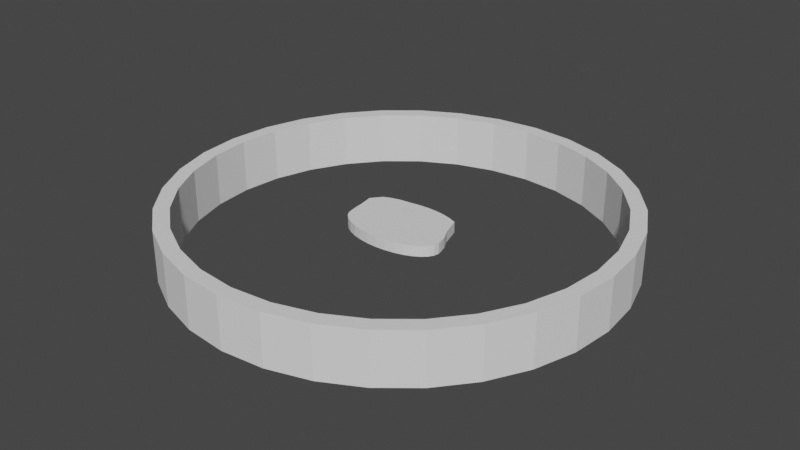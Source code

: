 # Source: hitbox.blend  (saved by Blender 2.90.8; exported with 4.5.12 LTS)
import bpy
from mathutils import Matrix  # noqa: F401  (used for matrix-valued properties, if any)

bpy.ops.wm.read_factory_settings(use_empty=True)
scene = bpy.context.scene
scene.name = 'Scene'

# ---- collections
col_collection = bpy.data.collections.new('Collection'); scene.collection.children.link(col_collection)

# ---- world
world_world = bpy.data.worlds.new('World'); scene.world = world_world
world_world.use_nodes = True; world_world.node_tree.nodes.clear()
_N = world_world.node_tree.nodes; _L = world_world.node_tree.links
n0 = _N.new('ShaderNodeOutputWorld'); n0.name = 'World Output'; n0.location = (300, 300)
n1 = _N.new('ShaderNodeBackground'); n1.name = 'Background'; n1.location = (10, 300)
n1.inputs[0].default_value = (0.05088, 0.05088, 0.05088, 1.0)
_L.new(n1.outputs[0], n0.inputs[0])
n0.is_active_output = True
world_world.color = (0.05088, 0.05088, 0.05088)
world_world.use_sun_shadow = False
world_world.sun_shadow_jitter_overblur = 0.0

# ---- meshes
me_cylinder = bpy.data.meshes.new('Cylinder')
me_cylinder.from_pydata([(0.01578, 1.906, -1.0), (0.01578, 1.906, 1.0), (0.2109, 1.886, -1.0), (0.2109, 1.886, 1.0), (0.3985, 1.83, -1.0), (0.3985, 1.83, 1.0), (0.5713, 1.737, -1.0), (0.5713, 1.737, 1.0), (0.7229, 1.613, -1.0), (0.7229, 1.613, 1.0), (0.8433, 0.8548, -1.0), (0.8433, 0.8548, 1.0), (0.9436, 0.4614, -1.0), (0.9436, 0.4614, 1.0), (0.9808, 0.1951, -1.0), (0.9808, 0.1951, 1.0), (1.0, 7.55e-08, -1.0), (1.0, 7.55e-08, 1.0), (0.9808, -0.1951, -1.0), (0.9808, -0.1951, 1.0), (0.9239, -0.3827, -1.0), (0.9239, -0.3827, 1.0), (0.8315, -0.5556, -1.0), (0.8315, -0.5556, 1.0), (0.7071, -0.7071, -1.0), (0.7071, -0.7071, 1.0), (0.5556, -0.8315, -1.0), (0.5556, -0.8315, 1.0), (0.3827, -0.9239, -1.0), (0.3827, -0.9239, 1.0), (0.1951, -0.9808, -1.0), (0.1951, -0.9808, 1.0), (-3.258e-07, -1.0, -1.0), (-3.258e-07, -1.0, 1.0), (-0.1951, -0.9808, -1.0), (-0.1951, -0.9808, 1.0), (-0.3827, -0.9239, -1.0), (-0.3827, -0.9239, 1.0), (-0.5556, -0.8315, -1.0), (-0.5556, -0.8315, 1.0), (-0.7071, -0.7071, -1.0), (-0.7071, -0.7071, 1.0), (-0.8315, -0.5556, -1.0), (-0.8315, -0.5556, 1.0), (-0.9239, -0.3827, -1.0), (-0.9239, -0.3827, 1.0), (-0.9808, -0.1951, -1.0), (-0.9808, -0.1951, 1.0), (-1.0, 9.656e-07, -1.0), (-1.0, 9.656e-07, 1.0), (-1.024, 0.2896, -1.0), (-1.024, 0.2896, 1.0), (-1.038, 0.6347, -1.0), (-1.038, 0.6347, 1.0), (-0.8315, 0.5556, -1.0), (-0.8315, 0.5556, 1.0), (-0.7071, 0.7071, -1.0), (-0.7071, 0.7071, 1.0), (-0.5556, 0.8315, -1.0), (-0.5556, 0.8315, 1.0), (-0.3669, 1.83, -1.0), (-0.3669, 1.83, 1.0), (-0.1793, 1.886, -1.0), (-0.1793, 1.886, 1.0), (-1.084, 1.156, -1.0), (-1.084, 1.156, 1.0), (-0.9958, 1.376, -1.0), (-0.9958, 1.376, 1.0), (-0.9227, 1.567, -1.0), (-0.9227, 1.567, 1.0), (-0.7712, 1.691, -1.0), (-0.7712, 1.691, 1.0), (-0.5983, 1.783, -1.0), (-0.5983, 1.783, 1.0)], [], [(0, 1, 3, 2), (2, 3, 5, 4), (4, 5, 7, 6), (6, 7, 9, 8), (8, 9, 11, 10), (10, 11, 13, 12), (12, 13, 15, 14), (14, 15, 17, 16), (16, 17, 19, 18), (18, 19, 21, 20), (20, 21, 23, 22), (22, 23, 25, 24), (24, 25, 27, 26), (26, 27, 29, 28), (28, 29, 31, 30), (30, 31, 33, 32), (32, 33, 35, 34), (34, 35, 37, 36), (36, 37, 39, 38), (38, 39, 41, 40), (40, 41, 43, 42), (42, 43, 45, 44), (44, 45, 47, 46), (46, 47, 49, 48), (48, 49, 51, 50), (50, 51, 53, 52), (56, 54, 66, 68), (58, 56, 68, 70), (52, 53, 65, 64), (60, 58, 70, 72), (3, 1, 63, 61, 59, 57, 55, 53, 51, 49, 47, 45, 43, 41, 39, 37, 35, 33, 31, 29, 27, 25, 23, 21, 19, 17, 15, 13, 11, 9, 7, 5), (60, 61, 63, 62), (62, 63, 1, 0), (0, 2, 4, 6, 8, 10, 12, 14, 16, 18, 20, 22, 24, 26, 28, 30, 32, 34, 36, 38, 40, 42, 44, 46, 48, 50, 52, 54, 56, 58, 60, 62), (64, 65, 67, 66), (66, 67, 69, 68), (68, 69, 71, 70), (70, 71, 73, 72), (59, 61, 73, 71), (54, 52, 64, 66), (57, 59, 71, 69), (55, 57, 69, 67), (61, 60, 72, 73), (53, 55, 67, 65)])
_uv = me_cylinder.uv_layers.new(name='UVMap')
_uv.uv.foreach_set('vector', [1.0, 0.5, 1.0, 1.0, 0.9688, 1.0, 0.9688, 0.5, 0.9688, 0.5, 0.9688, 1.0, 0.9375, 1.0, 0.9375, 0.5, 0.9375, 0.5, 0.9375, 1.0, 0.9062, 1.0, 0.9062, 0.5, 0.9062, 0.5, 0.9062, 1.0, 0.875, 1.0, 0.875, 0.5, 0.875, 0.5, 0.875, 1.0, 0.8438, 1.0, 0.8438, 0.5, 0.8438, 0.5, 0.8438, 1.0, 0.8125, 1.0, 0.8125, 0.5, 0.8125, 0.5, 0.8125, 1.0, 0.7812, 1.0, 0.7812, 0.5, 0.7812, 0.5, 0.7812, 1.0, 0.75, 1.0, 0.75, 0.5, 0.75, 0.5, 0.75, 1.0, 0.7188, 1.0, 0.7188, 0.5, 0.7188, 0.5, 0.7188, 1.0, 0.6875, 1.0, 0.6875, 0.5, 0.6875, 0.5, 0.6875, 1.0, 0.6562, 1.0, 0.6562, 0.5, 0.6562, 0.5, 0.6562, 1.0, 0.625, 1.0, 0.625, 0.5, 0.625, 0.5, 0.625, 1.0, 0.5938, 1.0, 0.5938, 0.5, 0.5938, 0.5, 0.5938, 1.0, 0.5625, 1.0, 0.5625, 0.5, 0.5625, 0.5, 0.5625, 1.0, 0.5312, 1.0, 0.5312, 0.5, 0.5312, 0.5, 0.5312, 1.0, 0.5, 1.0, 0.5, 0.5, 0.5, 0.5, 0.5, 1.0, 0.4688, 1.0, 0.4688, 0.5, 0.4688, 0.5, 0.4688, 1.0, 0.4375, 1.0, 0.4375, 0.5, 0.4375, 0.5, 0.4375, 1.0, 0.4062, 1.0, 0.4062, 0.5, 0.4062, 0.5, 0.4062, 1.0, 0.375, 1.0, 0.375, 0.5, 0.375, 0.5, 0.375, 1.0, 0.3438, 1.0, 0.3438, 0.5, 0.3438, 0.5, 0.3438, 1.0, 0.3125, 1.0, 0.3125, 0.5, 0.3125, 0.5, 0.3125, 1.0, 0.2812, 1.0, 0.2812, 0.5, 0.2812, 0.5, 0.2812, 1.0, 0.25, 1.0, 0.25, 0.5, 0.25, 0.5, 0.25, 1.0, 0.2188, 1.0, 0.2188, 0.5, 0.2188, 0.5, 0.2188, 1.0, 0.1875, 1.0, 0.1875, 0.5, 0.5803, 0.4197, 0.5504, 0.3833, 0.5504, 0.3833, 0.5803, 0.4197, 0.6167, 0.4496, 0.5803, 0.4197, 0.5803, 0.4197, 0.6167, 0.4496, 0.1875, 0.5, 0.1875, 1.0, 0.1875, 1.0, 0.1875, 0.5, 0.6582, 0.4717, 0.6167, 0.4496, 0.6167, 0.4496, 0.6582, 0.4717, 0.2968, 0.4854, 0.25, 0.49, 0.2032, 0.4854, 0.1582, 0.4717, 0.1167, 0.4496, 0.08029, 0.4197, 0.05045, 0.3833, 0.02827, 0.3418, 0.01461, 0.2968, 0.01, 0.25, 0.01461, 0.2032, 0.02827, 0.1582, 0.05045, 0.1167, 0.08029, 0.08029, 0.1167, 0.05045, 0.1582, 0.02827, 0.2032, 0.01461, 0.25, 0.01, 0.2968, 0.01461, 0.3418, 0.02827, 0.3833, 0.05045, 0.4197, 0.08029, 0.4496, 0.1167, 0.4717, 0.1582, 0.4854, 0.2032, 0.49, 0.25, 0.4854, 0.2968, 0.4717, 0.3418, 0.4496, 0.3833, 0.4197, 0.4197, 0.3833, 0.4496, 0.3418, 0.4717, 0.0625, 0.5, 0.0625, 1.0, 0.03125, 1.0, 0.03125, 0.5, 0.03125, 0.5, 0.03125, 1.0, 0.0, 1.0, 0.0, 0.5, 0.75, 0.49, 0.7968, 0.4854, 0.8418, 0.4717, 0.8833, 0.4496, 0.9197, 0.4197, 0.9496, 0.3833, 0.9717, 0.3418, 0.9854, 0.2968, 0.99, 0.25, 0.9854, 0.2032, 0.9717, 0.1582, 0.9496, 0.1167, 0.9197, 0.08029, 0.8833, 0.05045, 0.8418, 0.02827, 0.7968, 0.01461, 0.75, 0.01, 0.7032, 0.01461, 0.6582, 0.02827, 0.6167, 0.05045, 0.5803, 0.08029, 0.5504, 0.1167, 0.5283, 0.1582, 0.5146, 0.2032, 0.51, 0.25, 0.5146, 0.2968, 0.5283, 0.3418, 0.5504, 0.3833, 0.5803, 0.4197, 0.6167, 0.4496, 0.6582, 0.4717, 0.7032, 0.4854, 0.1875, 0.5, 0.1875, 1.0, 0.1562, 1.0, 0.1562, 0.5, 0.1562, 0.5, 0.1562, 1.0, 0.125, 1.0, 0.125, 0.5, 0.125, 0.5, 0.125, 1.0, 0.09375, 1.0, 0.09375, 0.5, 0.09375, 0.5, 0.09375, 1.0, 0.0625, 1.0, 0.0625, 0.5, 0.1167, 0.4496, 0.1582, 0.4717, 0.1582, 0.4717, 0.1167, 0.4496, 0.5504, 0.3833, 0.5283, 0.3418, 0.5283, 0.3418, 0.5504, 0.3833, 0.08029, 0.4197, 0.1167, 0.4496, 0.1167, 0.4496, 0.08029, 0.4197, 0.05045, 0.3833, 0.08029, 0.4197, 0.08029, 0.4197, 0.05045, 0.3833, 0.0625, 1.0, 0.0625, 0.5, 0.0625, 0.5, 0.0625, 1.0, 0.02827, 0.3418, 0.05045, 0.3833, 0.05045, 0.3833, 0.02827, 0.3418])
me_cylinder.use_remesh_fix_poles = True
me_cylinder.use_remesh_preserve_attributes = False
me_cylinder.use_mirror_vertex_groups = False
me_cylinder.update()
me_cylinder_002 = bpy.data.meshes.new('Cylinder.002')
me_cylinder_002.from_pydata([(0.0, 1.0, -1.0), (-2.596e-08, 0.932, 1.0), (0.1951, 0.9808, -1.0), (0.1818, 0.9141, 1.0), (0.3827, 0.9239, -1.0), (0.3567, 0.8611, 1.0), (0.5556, 0.8315, -1.0), (0.5178, 0.7749, 1.0), (0.7071, 0.7071, -1.0), (0.659, 0.659, 1.0), (0.8315, 0.5556, -1.0), (0.7749, 0.5178, 1.0), (0.9239, 0.3827, -1.0), (0.8611, 0.3567, 1.0), (0.9808, 0.1951, -1.0), (0.9141, 0.1818, 1.0), (1.0, 7.55e-08, -1.0), (0.932, 6.506e-08, 1.0), (0.9808, -0.1951, -1.0), (0.9141, -0.1818, 1.0), (0.9239, -0.3827, -1.0), (0.8611, -0.3567, 1.0), (0.8315, -0.5556, -1.0), (0.7749, -0.5178, 1.0), (0.7071, -0.7071, -1.0), (0.659, -0.659, 1.0), (0.5556, -0.8315, -1.0), (0.5178, -0.7749, 1.0), (0.3827, -0.9239, -1.0), (0.3567, -0.8611, 1.0), (0.1951, -0.9808, -1.0), (0.1818, -0.9141, 1.0), (-3.258e-07, -1.0, -1.0), (-3.05e-07, -0.932, 1.0), (-0.1951, -0.9808, -1.0), (-0.1818, -0.9141, 1.0), (-0.3827, -0.9239, -1.0), (-0.3567, -0.8611, 1.0), (-0.5556, -0.8315, -1.0), (-0.5178, -0.7749, 1.0), (-0.7071, -0.7071, -1.0), (-0.659, -0.659, 1.0), (-0.8315, -0.5556, -1.0), (-0.7749, -0.5178, 1.0), (-0.9239, -0.3827, -1.0), (-0.8611, -0.3567, 1.0), (-0.9808, -0.1951, -1.0), (-0.9141, -0.1818, 1.0), (-1.0, 9.656e-07, -1.0), (-0.932, 9.035e-07, 1.0), (-0.9808, 0.1951, -1.0), (-0.9141, 0.1818, 1.0), (-0.9239, 0.3827, -1.0), (-0.8611, 0.3567, 1.0), (-0.8315, 0.5556, -1.0), (-0.7749, 0.5178, 1.0), (-0.7071, 0.7071, -1.0), (-0.659, 0.659, 1.0), (-0.5556, 0.8315, -1.0), (-0.5178, 0.7749, 1.0), (-0.3827, 0.9239, -1.0), (-0.3567, 0.8611, 1.0), (-0.1951, 0.9808, -1.0), (-0.1818, 0.9141, 1.0), (0.1951, 0.9808, 1.0), (0.0, 1.0, 1.0), (0.3827, 0.9239, 1.0), (0.5556, 0.8315, 1.0), (0.7071, 0.7071, 1.0), (0.8315, 0.5556, 1.0), (0.9239, 0.3827, 1.0), (0.9808, 0.1951, 1.0), (1.0, 7.55e-08, 1.0), (0.9808, -0.1951, 1.0), (0.9239, -0.3827, 1.0), (0.8315, -0.5556, 1.0), (0.7071, -0.7071, 1.0), (0.5556, -0.8315, 1.0), (0.3827, -0.9239, 1.0), (0.1951, -0.9808, 1.0), (-3.258e-07, -1.0, 1.0), (-0.1951, -0.9808, 1.0), (-0.3827, -0.9239, 1.0), (-0.5556, -0.8315, 1.0), (-0.7071, -0.7071, 1.0), (-0.8315, -0.5556, 1.0), (-0.9239, -0.3827, 1.0), (-0.9808, -0.1951, 1.0), (-1.0, 9.656e-07, 1.0), (-0.9808, 0.1951, 1.0), (-0.9239, 0.3827, 1.0), (-0.8315, 0.5556, 1.0), (-0.7071, 0.7071, 1.0), (-0.5556, 0.8315, 1.0), (-0.3827, 0.9239, 1.0), (-0.1951, 0.9808, 1.0), (0.1818, 0.9141, -1.071), (-2.317e-08, 0.932, -1.071), (0.3567, 0.8611, -1.071), (0.5178, 0.7749, -1.071), (0.659, 0.659, -1.071), (0.7749, 0.5178, -1.071), (0.8611, 0.3567, -1.071), (0.9141, 0.1818, -1.071), (0.932, 6.506e-08, -1.071), (0.9141, -0.1818, -1.071), (0.8611, -0.3567, -1.071), (0.7749, -0.5178, -1.071), (0.659, -0.659, -1.071), (0.5178, -0.7749, -1.071), (0.3567, -0.8611, -1.071), (0.1818, -0.9141, -1.071), (-3.022e-07, -0.932, -1.071), (-0.1818, -0.9141, -1.071), (-0.3567, -0.8611, -1.071), (-0.5178, -0.7749, -1.071), (-0.659, -0.659, -1.071), (-0.7749, -0.5178, -1.071), (-0.8611, -0.3567, -1.071), (-0.9141, -0.1818, -1.071), (-0.932, 9.035e-07, -1.071), (-0.9141, 0.1818, -1.071), (-0.8611, 0.3567, -1.071), (-0.7749, 0.5178, -1.071), (-0.659, 0.659, -1.071), (-0.5178, 0.7749, -1.071), (-0.3567, 0.8611, -1.071), (-0.1818, 0.9141, -1.071)], [], [(0, 65, 64, 2), (2, 64, 66, 4), (4, 66, 67, 6), (6, 67, 68, 8), (8, 68, 69, 10), (10, 69, 70, 12), (12, 70, 71, 14), (14, 71, 72, 16), (16, 72, 73, 18), (18, 73, 74, 20), (20, 74, 75, 22), (22, 75, 76, 24), (24, 76, 77, 26), (26, 77, 78, 28), (28, 78, 79, 30), (30, 79, 80, 32), (32, 80, 81, 34), (34, 81, 82, 36), (36, 82, 83, 38), (38, 83, 84, 40), (40, 84, 85, 42), (42, 85, 86, 44), (44, 86, 87, 46), (46, 87, 88, 48), (48, 88, 89, 50), (50, 89, 90, 52), (52, 90, 91, 54), (54, 91, 92, 56), (56, 92, 93, 58), (58, 93, 94, 60), (61, 59, 125, 126), (60, 94, 95, 62), (62, 95, 65, 0), (1, 3, 64, 65), (3, 5, 66, 64), (5, 7, 67, 66), (7, 9, 68, 67), (9, 11, 69, 68), (11, 13, 70, 69), (13, 15, 71, 70), (15, 17, 72, 71), (17, 19, 73, 72), (19, 21, 74, 73), (21, 23, 75, 74), (23, 25, 76, 75), (25, 27, 77, 76), (27, 29, 78, 77), (29, 31, 79, 78), (31, 33, 80, 79), (33, 35, 81, 80), (35, 37, 82, 81), (37, 39, 83, 82), (39, 41, 84, 83), (41, 43, 85, 84), (43, 45, 86, 85), (45, 47, 87, 86), (47, 49, 88, 87), (49, 51, 89, 88), (51, 53, 90, 89), (53, 55, 91, 90), (55, 57, 92, 91), (57, 59, 93, 92), (59, 61, 94, 93), (61, 63, 95, 94), (63, 1, 65, 95), (35, 33, 112, 113), (9, 7, 99, 100), (63, 61, 126, 127), (37, 35, 113, 114), (11, 9, 100, 101), (1, 63, 127, 97), (39, 37, 114, 115), (13, 11, 101, 102), (41, 39, 115, 116), (15, 13, 102, 103), (43, 41, 116, 117), (17, 15, 103, 104), (45, 43, 117, 118), (19, 17, 104, 105), (47, 45, 118, 119), (21, 19, 105, 106), (49, 47, 119, 120), (23, 21, 106, 107), (51, 49, 120, 121), (25, 23, 107, 108), (53, 51, 121, 122), (27, 25, 108, 109), (55, 53, 122, 123), (29, 27, 109, 110), (3, 1, 97, 96), (57, 55, 123, 124), (31, 29, 110, 111), (5, 3, 96, 98), (59, 57, 124, 125), (33, 31, 111, 112), (7, 5, 98, 99), (10, 12, 102, 101), (8, 10, 101, 100), (6, 8, 100, 99), (4, 6, 99, 98), (2, 4, 98, 96), (0, 2, 96, 97), (62, 0, 97, 127), (60, 62, 127, 126), (58, 60, 126, 125), (56, 58, 125, 124), (54, 56, 124, 123), (52, 54, 123, 122), (50, 52, 122, 121), (48, 50, 121, 120), (46, 48, 120, 119), (44, 46, 119, 118), (42, 44, 118, 117), (40, 42, 117, 116), (38, 40, 116, 115), (36, 38, 115, 114), (34, 36, 114, 113), (32, 34, 113, 112), (30, 32, 112, 111), (28, 30, 111, 110), (26, 28, 110, 109), (24, 26, 109, 108), (22, 24, 108, 107), (20, 22, 107, 106), (18, 20, 106, 105), (16, 18, 105, 104), (14, 16, 104, 103), (12, 14, 103, 102)])
_uv = me_cylinder_002.uv_layers.new(name='UVMap')
_uv.uv.foreach_set('vector', [1.0, 0.5, 1.0, 1.0, 0.9688, 1.0, 0.9688, 0.5, 0.9688, 0.5, 0.9688, 1.0, 0.9375, 1.0, 0.9375, 0.5, 0.9375, 0.5, 0.9375, 1.0, 0.9062, 1.0, 0.9062, 0.5, 0.9062, 0.5, 0.9062, 1.0, 0.875, 1.0, 0.875, 0.5, 0.875, 0.5, 0.875, 1.0, 0.8438, 1.0, 0.8438, 0.5, 0.8438, 0.5, 0.8438, 1.0, 0.8125, 1.0, 0.8125, 0.5, 0.8125, 0.5, 0.8125, 1.0, 0.7812, 1.0, 0.7812, 0.5, 0.7812, 0.5, 0.7812, 1.0, 0.75, 1.0, 0.75, 0.5, 0.75, 0.5, 0.75, 1.0, 0.7188, 1.0, 0.7188, 0.5, 0.7188, 0.5, 0.7188, 1.0, 0.6875, 1.0, 0.6875, 0.5, 0.6875, 0.5, 0.6875, 1.0, 0.6562, 1.0, 0.6562, 0.5, 0.6562, 0.5, 0.6562, 1.0, 0.625, 1.0, 0.625, 0.5, 0.625, 0.5, 0.625, 1.0, 0.5938, 1.0, 0.5938, 0.5, 0.5938, 0.5, 0.5938, 1.0, 0.5625, 1.0, 0.5625, 0.5, 0.5625, 0.5, 0.5625, 1.0, 0.5312, 1.0, 0.5312, 0.5, 0.5312, 0.5, 0.5312, 1.0, 0.5, 1.0, 0.5, 0.5, 0.5, 0.5, 0.5, 1.0, 0.4688, 1.0, 0.4688, 0.5, 0.4688, 0.5, 0.4688, 1.0, 0.4375, 1.0, 0.4375, 0.5, 0.4375, 0.5, 0.4375, 1.0, 0.4062, 1.0, 0.4062, 0.5, 0.4062, 0.5, 0.4062, 1.0, 0.375, 1.0, 0.375, 0.5, 0.375, 0.5, 0.375, 1.0, 0.3438, 1.0, 0.3438, 0.5, 0.3438, 0.5, 0.3438, 1.0, 0.3125, 1.0, 0.3125, 0.5, 0.3125, 0.5, 0.3125, 1.0, 0.2812, 1.0, 0.2812, 0.5, 0.2812, 0.5, 0.2812, 1.0, 0.25, 1.0, 0.25, 0.5, 0.25, 0.5, 0.25, 1.0, 0.2188, 1.0, 0.2188, 0.5, 0.2188, 0.5, 0.2188, 1.0, 0.1875, 1.0, 0.1875, 0.5, 0.1875, 0.5, 0.1875, 1.0, 0.1562, 1.0, 0.1562, 0.5, 0.1562, 0.5, 0.1562, 1.0, 0.125, 1.0, 0.125, 0.5, 0.125, 0.5, 0.125, 1.0, 0.09375, 1.0, 0.09375, 0.5, 0.09375, 0.5, 0.09375, 1.0, 0.0625, 1.0, 0.0625, 0.5, 0.1644, 0.4567, 0.1257, 0.436, 0.1257, 0.436, 0.1644, 0.4567, 0.0625, 0.5, 0.0625, 1.0, 0.03125, 1.0, 0.03125, 0.5, 0.03125, 0.5, 0.03125, 1.0, 0.0, 1.0, 0.0, 0.5, 0.25, 0.4737, 0.2936, 0.4694, 0.2968, 0.4854, 0.25, 0.49, 0.2936, 0.4694, 0.3356, 0.4567, 0.3418, 0.4717, 0.2968, 0.4854, 0.3356, 0.4567, 0.3743, 0.436, 0.3833, 0.4496, 0.3418, 0.4717, 0.3743, 0.436, 0.4082, 0.4082, 0.4197, 0.4197, 0.3833, 0.4496, 0.4082, 0.4082, 0.436, 0.3743, 0.4496, 0.3833, 0.4197, 0.4197, 0.436, 0.3743, 0.4567, 0.3356, 0.4717, 0.3418, 0.4496, 0.3833, 0.4567, 0.3356, 0.4694, 0.2936, 0.4854, 0.2968, 0.4717, 0.3418, 0.4694, 0.2936, 0.4737, 0.25, 0.49, 0.25, 0.4854, 0.2968, 0.4737, 0.25, 0.4694, 0.2064, 0.4854, 0.2032, 0.49, 0.25, 0.4694, 0.2064, 0.4567, 0.1644, 0.4717, 0.1582, 0.4854, 0.2032, 0.4567, 0.1644, 0.436, 0.1257, 0.4496, 0.1167, 0.4717, 0.1582, 0.436, 0.1257, 0.4082, 0.09183, 0.4197, 0.08029, 0.4496, 0.1167, 0.4082, 0.09183, 0.3743, 0.06401, 0.3833, 0.05045, 0.4197, 0.08029, 0.3743, 0.06401, 0.3356, 0.04334, 0.3418, 0.02827, 0.3833, 0.05045, 0.3356, 0.04334, 0.2936, 0.03061, 0.2968, 0.01461, 0.3418, 0.02827, 0.2936, 0.03061, 0.25, 0.02632, 0.25, 0.01, 0.2968, 0.01461, 0.25, 0.02632, 0.2064, 0.03061, 0.2032, 0.01461, 0.25, 0.01, 0.2064, 0.03061, 0.1644, 0.04334, 0.1582, 0.02827, 0.2032, 0.01461, 0.1644, 0.04334, 0.1257, 0.06401, 0.1167, 0.05045, 0.1582, 0.02827, 0.1257, 0.06401, 0.09183, 0.09183, 0.08029, 0.08029, 0.1167, 0.05045, 0.09183, 0.09183, 0.06401, 0.1257, 0.05045, 0.1167, 0.08029, 0.08029, 0.06401, 0.1257, 0.04334, 0.1644, 0.02827, 0.1582, 0.05045, 0.1167, 0.04334, 0.1644, 0.03061, 0.2064, 0.01461, 0.2032, 0.02827, 0.1582, 0.03061, 0.2064, 0.02632, 0.25, 0.01, 0.25, 0.01461, 0.2032, 0.02632, 0.25, 0.03061, 0.2936, 0.01461, 0.2968, 0.01, 0.25, 0.03061, 0.2936, 0.04334, 0.3356, 0.02827, 0.3418, 0.01461, 0.2968, 0.04334, 0.3356, 0.06401, 0.3743, 0.05045, 0.3833, 0.02827, 0.3418, 0.06401, 0.3743, 0.09183, 0.4082, 0.08029, 0.4197, 0.05045, 0.3833, 0.09183, 0.4082, 0.1257, 0.436, 0.1167, 0.4496, 0.08029, 0.4197, 0.1257, 0.436, 0.1644, 0.4567, 0.1582, 0.4717, 0.1167, 0.4496, 0.1644, 0.4567, 0.2064, 0.4694, 0.2032, 0.4854, 0.1582, 0.4717, 0.2064, 0.4694, 0.25, 0.4737, 0.25, 0.49, 0.2032, 0.4854, 0.2064, 0.03061, 0.25, 0.02632, 0.25, 0.02632, 0.2064, 0.03061, 0.4082, 0.4082, 0.3743, 0.436, 0.3743, 0.436, 0.4082, 0.4082, 0.2064, 0.4694, 0.1644, 0.4567, 0.1644, 0.4567, 0.2064, 0.4694, 0.1644, 0.04334, 0.2064, 0.03061, 0.2064, 0.03061, 0.1644, 0.04334, 0.436, 0.3743, 0.4082, 0.4082, 0.4082, 0.4082, 0.436, 0.3743, 0.25, 0.4737, 0.2064, 0.4694, 0.2064, 0.4694, 0.25, 0.4737, 0.1257, 0.06401, 0.1644, 0.04334, 0.1644, 0.04334, 0.1257, 0.06401, 0.4567, 0.3356, 0.436, 0.3743, 0.436, 0.3743, 0.4567, 0.3356, 0.09183, 0.09183, 0.1257, 0.06401, 0.1257, 0.06401, 0.09183, 0.09183, 0.4694, 0.2936, 0.4567, 0.3356, 0.4567, 0.3356, 0.4694, 0.2936, 0.06401, 0.1257, 0.09183, 0.09183, 0.09183, 0.09183, 0.06401, 0.1257, 0.4737, 0.25, 0.4694, 0.2936, 0.4694, 0.2936, 0.4737, 0.25, 0.04334, 0.1644, 0.06401, 0.1257, 0.06401, 0.1257, 0.04334, 0.1644, 0.4694, 0.2064, 0.4737, 0.25, 0.4737, 0.25, 0.4694, 0.2064, 0.03061, 0.2064, 0.04334, 0.1644, 0.04334, 0.1644, 0.03061, 0.2064, 0.4567, 0.1644, 0.4694, 0.2064, 0.4694, 0.2064, 0.4567, 0.1644, 0.02632, 0.25, 0.03061, 0.2064, 0.03061, 0.2064, 0.02632, 0.25, 0.436, 0.1257, 0.4567, 0.1644, 0.4567, 0.1644, 0.436, 0.1257, 0.03061, 0.2936, 0.02632, 0.25, 0.02632, 0.25, 0.03061, 0.2936, 0.4082, 0.09183, 0.436, 0.1257, 0.436, 0.1257, 0.4082, 0.09183, 0.04334, 0.3356, 0.03061, 0.2936, 0.03061, 0.2936, 0.04334, 0.3356, 0.3743, 0.06401, 0.4082, 0.09183, 0.4082, 0.09183, 0.3743, 0.06401, 0.06401, 0.3743, 0.04334, 0.3356, 0.04334, 0.3356, 0.06401, 0.3743, 0.3356, 0.04334, 0.3743, 0.06401, 0.3743, 0.06401, 0.3356, 0.04334, 0.2936, 0.4694, 0.25, 0.4737, 0.25, 0.4737, 0.2936, 0.4694, 0.09183, 0.4082, 0.06401, 0.3743, 0.06401, 0.3743, 0.09183, 0.4082, 0.2936, 0.03061, 0.3356, 0.04334, 0.3356, 0.04334, 0.2936, 0.03061, 0.3356, 0.4567, 0.2936, 0.4694, 0.2936, 0.4694, 0.3356, 0.4567, 0.1257, 0.436, 0.09183, 0.4082, 0.09183, 0.4082, 0.1257, 0.436, 0.25, 0.02632, 0.2936, 0.03061, 0.2936, 0.03061, 0.25, 0.02632, 0.3743, 0.436, 0.3356, 0.4567, 0.3356, 0.4567, 0.3743, 0.436, 0.8438, 0.5, 0.8125, 0.5, 0.4567, 0.3356, 0.436, 0.3743, 0.875, 0.5, 0.8438, 0.5, 0.436, 0.3743, 0.4082, 0.4082, 0.9062, 0.5, 0.875, 0.5, 0.4082, 0.4082, 0.3743, 0.436, 0.9375, 0.5, 0.9062, 0.5, 0.3743, 0.436, 0.3356, 0.4567, 0.9688, 0.5, 0.9375, 0.5, 0.3356, 0.4567, 0.2936, 0.4694, 1.0, 0.5, 0.9688, 0.5, 0.2936, 0.4694, 0.25, 0.4737, 0.03125, 0.5, 1.0, 0.5, 0.25, 0.4737, 0.2064, 0.4694, 0.0625, 0.5, 0.03125, 0.5, 0.2064, 0.4694, 0.1644, 0.4567, 0.09375, 0.5, 0.0625, 0.5, 0.1644, 0.4567, 0.1257, 0.436, 0.125, 0.5, 0.09375, 0.5, 0.1257, 0.436, 0.09183, 0.4082, 0.1562, 0.5, 0.125, 0.5, 0.09183, 0.4082, 0.06401, 0.3743, 0.1875, 0.5, 0.1562, 0.5, 0.06401, 0.3743, 0.04334, 0.3356, 0.2188, 0.5, 0.1875, 0.5, 0.04334, 0.3356, 0.03061, 0.2936, 0.25, 0.5, 0.2188, 0.5, 0.03061, 0.2936, 0.02632, 0.25, 0.2812, 0.5, 0.25, 0.5, 0.02632, 0.25, 0.03061, 0.2064, 0.3125, 0.5, 0.2812, 0.5, 0.03061, 0.2064, 0.04334, 0.1644, 0.3438, 0.5, 0.3125, 0.5, 0.04334, 0.1644, 0.06401, 0.1257, 0.375, 0.5, 0.3438, 0.5, 0.06401, 0.1257, 0.09183, 0.09183, 0.4062, 0.5, 0.375, 0.5, 0.09183, 0.09183, 0.1257, 0.06401, 0.4375, 0.5, 0.4062, 0.5, 0.1257, 0.06401, 0.1644, 0.04334, 0.4688, 0.5, 0.4375, 0.5, 0.1644, 0.04334, 0.2064, 0.03061, 0.5, 0.5, 0.4688, 0.5, 0.2064, 0.03061, 0.25, 0.02632, 0.5312, 0.5, 0.5, 0.5, 0.25, 0.02632, 0.2936, 0.03061, 0.5625, 0.5, 0.5312, 0.5, 0.2936, 0.03061, 0.3356, 0.04334, 0.5938, 0.5, 0.5625, 0.5, 0.3356, 0.04334, 0.3743, 0.06401, 0.625, 0.5, 0.5938, 0.5, 0.3743, 0.06401, 0.4082, 0.09183, 0.6562, 0.5, 0.625, 0.5, 0.4082, 0.09183, 0.436, 0.1257, 0.6875, 0.5, 0.6562, 0.5, 0.436, 0.1257, 0.4567, 0.1644, 0.7188, 0.5, 0.6875, 0.5, 0.4567, 0.1644, 0.4694, 0.2064, 0.75, 0.5, 0.7188, 0.5, 0.4694, 0.2064, 0.4737, 0.25, 0.7812, 0.5, 0.75, 0.5, 0.4737, 0.25, 0.4694, 0.2936, 0.8125, 0.5, 0.7812, 0.5, 0.4694, 0.2936, 0.4567, 0.3356])
me_cylinder_002.use_remesh_fix_poles = True
me_cylinder_002.use_remesh_preserve_attributes = False
me_cylinder_002.use_mirror_vertex_groups = False
me_cylinder_002.update()

# ---- objects
ob_cylinder = bpy.data.objects.new('Cylinder', me_cylinder)
ob_cylinder_002 = bpy.data.objects.new('Cylinder.002', me_cylinder_002)

# ---- transforms, parenting, visibility, modifiers, constraints
ob_cylinder.location = (0.126, -0.4804, 0.3984)
ob_cylinder.scale = (1.997, 1.0, 0.2054)
ob_cylinder.lineart.crease_threshold = 0.0
ob_cylinder_002.location = (0.0, 0.0, 0.4549)
ob_cylinder_002.scale = (8.582, 8.582, 1.0)
ob_cylinder_002.lineart.crease_threshold = 0.0

# ---- collection membership
col_collection.objects.link(ob_cylinder)
col_collection.objects.link(ob_cylinder_002)

# ---- scene / render settings (as saved in the file)
scene.frame_start = 1; scene.frame_end = 250; scene.frame_set(1)
scene.render.engine = 'BLENDER_EEVEE_NEXT'
scene.cycles.use_denoising = False
scene.cycles.samples = 128
scene.cycles.sampling_pattern = 'TABULATED_SOBOL'
scene.cycles.use_adaptive_sampling = False
scene.cycles.use_light_tree = False
scene.view_settings.view_transform = 'Filmic'
bpy.context.view_layer.update()

# ---- added for rendering (the .blend has no active camera and no usable light): camera, sun
cam_auto = bpy.data.cameras.new('AutoCamera')
cam_auto.lens = 50.0
cam_auto.sensor_width = 36.0
cam_auto.clip_end = 1000.0
ob_auto_camera = bpy.data.objects.new('AutoCamera', cam_auto)
scene.collection.objects.link(ob_auto_camera)
ob_auto_camera.location = (22.5405, -27.0486, 18.4518)
ob_auto_camera.rotation_euler = (1.09748, -7.21219e-08, 0.694738)
scene.camera = ob_auto_camera
light_auto_sun = bpy.data.lights.new('AutoSun', 'SUN')
light_auto_sun.energy = 3.0
light_auto_sun.angle = 0.0523599
ob_auto_sun = bpy.data.objects.new('AutoSun', light_auto_sun)
scene.collection.objects.link(ob_auto_sun)
ob_auto_sun.rotation_euler = (0.872665, 0.174533, 0.523599)
bpy.context.view_layer.update()

